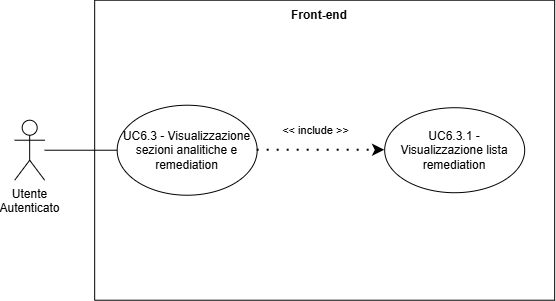

The diagram above was exported from draw.io. Its source (the exported page's mxGraphModel, read from the mxfile embedded in the PNG):
<mxGraphModel dx="-15" dy="-1494" grid="1" gridSize="10" guides="1" tooltips="1" connect="1" arrows="1" fold="1" page="1" pageScale="1" pageWidth="827" pageHeight="1169" math="0" shadow="0">
  <root>
    <mxCell id="0" />
    <mxCell id="1" parent="0" />
    <mxCell id="vZCrV3QipJqBOqEFSQp9-27" parent="1" style="shape=umlActor;verticalLabelPosition=bottom;verticalAlign=top;html=1;outlineConnect=0;align=center;" value="Utente&lt;div&gt;&lt;span style=&quot;background-color: transparent; color: light-dark(rgb(0, 0, 0), rgb(255, 255, 255));&quot;&gt;Autenticato&lt;/span&gt;&lt;/div&gt;" vertex="1">
      <mxGeometry height="60" width="30" x="1875.1745045695986" y="2691.7192971365794" as="geometry" />
    </mxCell>
    <mxCell id="vZCrV3QipJqBOqEFSQp9-28" parent="1" style="swimlane;startSize=0;" value="" vertex="1">
      <mxGeometry height="300" width="460" x="1955.1745045695986" y="2571.7192971365794" as="geometry">
        <mxRectangle height="40" width="50" x="310" y="350" as="alternateBounds" />
      </mxGeometry>
    </mxCell>
    <mxCell id="vZCrV3QipJqBOqEFSQp9-29" parent="vZCrV3QipJqBOqEFSQp9-28" style="ellipse;whiteSpace=wrap;html=1;" value="" vertex="1">
      <mxGeometry height="90" width="140" x="22.5" y="105" as="geometry" />
    </mxCell>
    <mxCell id="vZCrV3QipJqBOqEFSQp9-30" parent="vZCrV3QipJqBOqEFSQp9-28" style="text;html=1;align=center;verticalAlign=middle;whiteSpace=wrap;rounded=0;" value="&lt;div style=&quot;&quot;&gt;UC6.3 - Visualizzazione sezioni analitiche e remediation&lt;/div&gt;" vertex="1">
      <mxGeometry height="70" width="135" x="25" y="115" as="geometry" />
    </mxCell>
    <mxCell id="vZCrV3QipJqBOqEFSQp9-31" parent="vZCrV3QipJqBOqEFSQp9-28" style="ellipse;whiteSpace=wrap;html=1;" value="" vertex="1">
      <mxGeometry height="85" width="140" x="290" y="107.5" as="geometry" />
    </mxCell>
    <mxCell id="vZCrV3QipJqBOqEFSQp9-32" parent="vZCrV3QipJqBOqEFSQp9-28" style="text;html=1;align=center;verticalAlign=middle;whiteSpace=wrap;rounded=0;" value="UC6.3.1 - Visualizzazione lista remediation" vertex="1">
      <mxGeometry height="70" width="130" x="295" y="115" as="geometry" />
    </mxCell>
    <mxCell id="vZCrV3QipJqBOqEFSQp9-33" edge="1" parent="vZCrV3QipJqBOqEFSQp9-28" source="vZCrV3QipJqBOqEFSQp9-29" style="endArrow=classic;startArrow=none;endFill=1;startFill=0;html=1;verticalAlign=bottom;dashed=1;labelBackgroundColor=none;rounded=0;dashPattern=1 4;curved=0;endSize=6;strokeWidth=2;entryX=0;entryY=0.5;entryDx=0;entryDy=0;exitX=1;exitY=0.5;exitDx=0;exitDy=0;" target="vZCrV3QipJqBOqEFSQp9-31" value="&amp;lt;&amp;lt; include &amp;gt;&amp;gt;">
      <mxGeometry relative="1" width="160" x="-0.098" y="11" as="geometry">
        <mxPoint as="offset" />
        <Array as="points" />
        <mxPoint x="170" y="419" as="sourcePoint" />
        <mxPoint x="170" y="419" as="targetPoint" />
      </mxGeometry>
    </mxCell>
    <mxCell id="vZCrV3QipJqBOqEFSQp9-34" parent="vZCrV3QipJqBOqEFSQp9-28" style="text;html=1;align=center;verticalAlign=middle;whiteSpace=wrap;rounded=0;perimeterSpacing=1;strokeColor=none;fontStyle=1" value="Front-end" vertex="1">
      <mxGeometry height="30" width="60" x="195" as="geometry" />
    </mxCell>
    <mxCell id="vZCrV3QipJqBOqEFSQp9-35" edge="1" parent="1" source="vZCrV3QipJqBOqEFSQp9-27" style="endArrow=none;html=1;rounded=0;entryX=0;entryY=0.5;entryDx=0;entryDy=0;" target="vZCrV3QipJqBOqEFSQp9-29" value="">
      <mxGeometry height="50" relative="1" width="50" as="geometry">
        <mxPoint x="2105.174504569599" y="2860.7192971365794" as="sourcePoint" />
        <mxPoint x="2155.174504569599" y="2810.7192971365794" as="targetPoint" />
      </mxGeometry>
    </mxCell>
  </root>
</mxGraphModel>